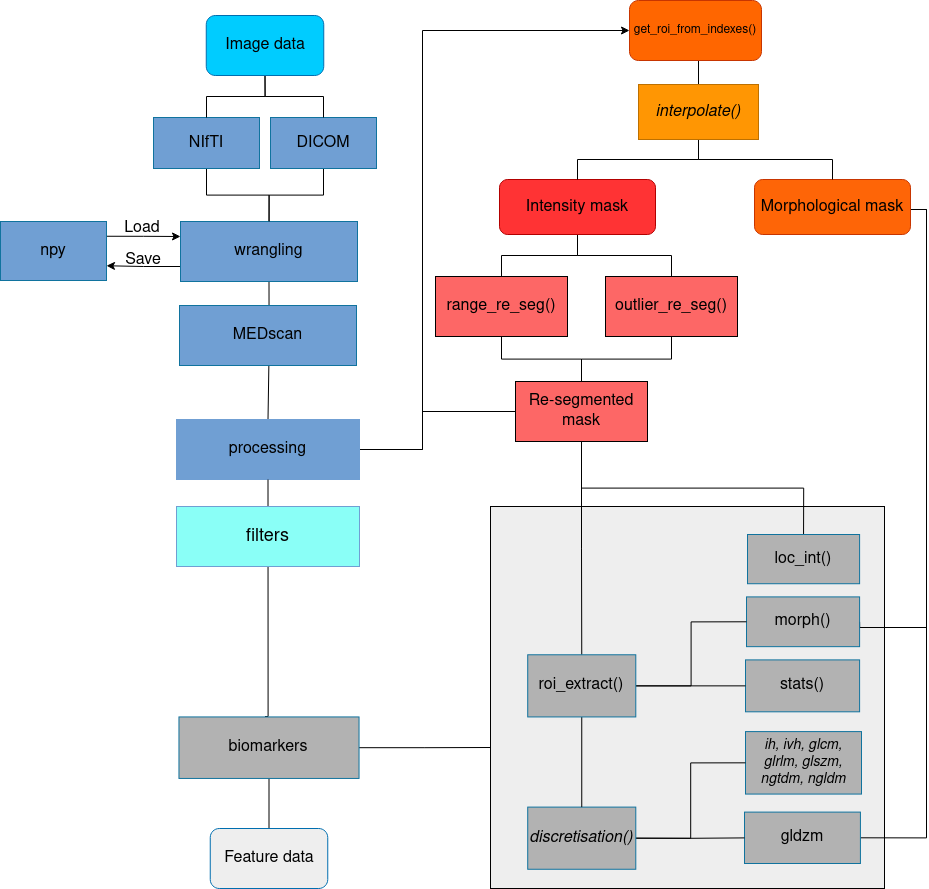

The diagram above was exported from draw.io. Its source (the exported page's mxGraphModel, read from the mxfile embedded in the PNG):
<mxGraphModel dx="5900" dy="7986" grid="0" gridSize="10" guides="1" tooltips="1" connect="1" arrows="1" fold="1" page="0" pageScale="1" pageWidth="1169" pageHeight="827" math="0" shadow="0">
  <root>
    <mxCell id="0" />
    <mxCell id="1" parent="0" />
    <mxCell id="2" value="" style="group;fillColor=#eeeeee;strokeColor=default;rounded=0;glass=0;sketch=0;container=0;" connectable="0" vertex="1" parent="1">
      <mxGeometry x="1546" y="529" width="394" height="382" as="geometry" />
    </mxCell>
    <mxCell id="3" style="edgeStyle=orthogonalEdgeStyle;rounded=0;orthogonalLoop=1;jettySize=auto;html=1;exitX=0.5;exitY=0;exitDx=0;exitDy=0;entryX=0.5;entryY=1;entryDx=0;entryDy=0;endArrow=none;endFill=0;" edge="1" source="6" target="22" parent="1">
      <mxGeometry relative="1" as="geometry" />
    </mxCell>
    <mxCell id="4" style="edgeStyle=orthogonalEdgeStyle;rounded=0;orthogonalLoop=1;jettySize=auto;html=1;exitX=0;exitY=0.75;exitDx=0;exitDy=0;entryX=1;entryY=0.75;entryDx=0;entryDy=0;fontSize=16;" edge="1" source="6" target="53" parent="1">
      <mxGeometry relative="1" as="geometry" />
    </mxCell>
    <mxCell id="5" style="edgeStyle=orthogonalEdgeStyle;rounded=0;orthogonalLoop=1;jettySize=auto;html=1;exitX=0.5;exitY=1;exitDx=0;exitDy=0;entryX=0.5;entryY=0;entryDx=0;entryDy=0;fontSize=16;endArrow=none;endFill=0;" edge="1" source="6" target="9" parent="1">
      <mxGeometry relative="1" as="geometry" />
    </mxCell>
    <mxCell id="6" value="&lt;font style=&quot;font-size: 16px;&quot;&gt;wrangling&lt;/font&gt;" style="rounded=0;whiteSpace=wrap;html=1;glass=0;perimeterSpacing=0;fillColor=#709FD3;strokeColor=#10739e;" vertex="1" parent="1">
      <mxGeometry x="1236" y="244" width="177" height="60" as="geometry" />
    </mxCell>
    <mxCell id="7" style="edgeStyle=orthogonalEdgeStyle;rounded=0;orthogonalLoop=1;jettySize=auto;html=1;exitX=1;exitY=0.5;exitDx=0;exitDy=0;entryX=0;entryY=0.5;entryDx=0;entryDy=0;" edge="1" source="9" target="19" parent="1">
      <mxGeometry relative="1" as="geometry">
        <Array as="points">
          <mxPoint x="1478" y="472" />
          <mxPoint x="1478" y="53" />
        </Array>
        <mxPoint x="1605" y="411.5" as="sourcePoint" />
      </mxGeometry>
    </mxCell>
    <mxCell id="8" style="edgeStyle=orthogonalEdgeStyle;rounded=0;orthogonalLoop=1;jettySize=auto;html=1;exitX=1;exitY=0.5;exitDx=0;exitDy=0;entryX=0;entryY=0.5;entryDx=0;entryDy=0;fontSize=12;fontColor=#000000;endArrow=none;endFill=0;" edge="1" source="9" target="35" parent="1">
      <mxGeometry relative="1" as="geometry">
        <Array as="points">
          <mxPoint x="1478" y="472" />
          <mxPoint x="1478" y="434" />
        </Array>
      </mxGeometry>
    </mxCell>
    <mxCell id="9" value="&lt;font style=&quot;font-size: 16px;&quot;&gt;processing&lt;/font&gt;" style="rounded=0;whiteSpace=wrap;html=1;glass=0;fillColor=#709FD3;strokeColor=#709FD3;" vertex="1" parent="1">
      <mxGeometry x="1232" y="442" width="183" height="60" as="geometry" />
    </mxCell>
    <mxCell id="10" style="edgeStyle=orthogonalEdgeStyle;rounded=0;sketch=0;orthogonalLoop=1;jettySize=auto;html=1;exitX=0.5;exitY=0;exitDx=0;exitDy=0;entryX=0.5;entryY=1;entryDx=0;entryDy=0;endArrow=none;endFill=0;endSize=10;strokeColor=#000000;" edge="1" source="12" target="14" parent="1">
      <mxGeometry relative="1" as="geometry">
        <mxPoint x="1795" y="310" as="targetPoint" />
      </mxGeometry>
    </mxCell>
    <mxCell id="11" style="edgeStyle=orthogonalEdgeStyle;rounded=0;orthogonalLoop=1;jettySize=auto;html=1;exitX=0.5;exitY=1;exitDx=0;exitDy=0;entryX=0.5;entryY=0;entryDx=0;entryDy=0;fontSize=16;fontColor=#000000;endArrow=none;endFill=0;" edge="1" source="12" target="35" parent="1">
      <mxGeometry relative="1" as="geometry" />
    </mxCell>
    <mxCell id="12" value="&lt;font style=&quot;font-size: 16px;&quot;&gt;range_re_seg()&lt;/font&gt;" style="rounded=0;whiteSpace=wrap;html=1;glass=0;gradientColor=none;fillColor=#fd6766;" vertex="1" parent="1">
      <mxGeometry x="1491" y="299" width="132" height="60" as="geometry" />
    </mxCell>
    <mxCell id="13" style="edgeStyle=orthogonalEdgeStyle;rounded=0;orthogonalLoop=1;jettySize=auto;html=1;exitX=0.5;exitY=1;exitDx=0;exitDy=0;entryX=0.5;entryY=0;entryDx=0;entryDy=0;fontSize=16;fontColor=#000000;endArrow=none;endFill=0;" edge="1" source="14" target="32" parent="1">
      <mxGeometry relative="1" as="geometry" />
    </mxCell>
    <mxCell id="14" value="&lt;font style=&quot;font-size: 16px&quot;&gt;&lt;font color=&quot;#000000&quot;&gt;Intensity mask&lt;/font&gt;&lt;br&gt;&lt;/font&gt;" style="rounded=1;whiteSpace=wrap;html=1;glass=0;fillColor=#ff3334;fontColor=#ffffff;strokeColor=#B20000;" vertex="1" parent="1">
      <mxGeometry x="1555" y="202" width="156" height="55" as="geometry" />
    </mxCell>
    <mxCell id="15" style="edgeStyle=orthogonalEdgeStyle;rounded=0;orthogonalLoop=1;jettySize=auto;html=1;exitX=1;exitY=0.5;exitDx=0;exitDy=0;entryX=1;entryY=0.5;entryDx=0;entryDy=0;fontSize=16;fontColor=#000000;endArrow=none;endFill=0;" edge="1" source="17" target="41" parent="1">
      <mxGeometry relative="1" as="geometry">
        <Array as="points">
          <mxPoint x="1966" y="232" />
          <mxPoint x="1982" y="232" />
          <mxPoint x="1982" y="650" />
        </Array>
      </mxGeometry>
    </mxCell>
    <mxCell id="16" style="edgeStyle=orthogonalEdgeStyle;rounded=0;orthogonalLoop=1;jettySize=auto;html=1;exitX=1;exitY=0.5;exitDx=0;exitDy=0;entryX=1;entryY=0.5;entryDx=0;entryDy=0;fontSize=9;fontColor=#000000;endArrow=none;endFill=0;" edge="1" source="17" target="44" parent="1">
      <mxGeometry relative="1" as="geometry">
        <Array as="points">
          <mxPoint x="1966" y="232" />
          <mxPoint x="1982" y="232" />
          <mxPoint x="1982" y="860" />
        </Array>
      </mxGeometry>
    </mxCell>
    <mxCell id="17" value="&lt;font style=&quot;font-size: 16px&quot;&gt;Morphological mask&lt;br&gt;&lt;/font&gt;" style="rounded=1;whiteSpace=wrap;html=1;glass=0;fillColor=#fe6507;fontColor=#000000;strokeColor=#C73500;" vertex="1" parent="1">
      <mxGeometry x="1810" y="202" width="156" height="55" as="geometry" />
    </mxCell>
    <mxCell id="18" style="edgeStyle=orthogonalEdgeStyle;rounded=0;orthogonalLoop=1;jettySize=auto;html=1;exitX=0.5;exitY=1;exitDx=0;exitDy=0;entryX=0.5;entryY=0;entryDx=0;entryDy=0;fontSize=16;endArrow=none;endFill=0;" edge="1" source="19" target="28" parent="1">
      <mxGeometry relative="1" as="geometry" />
    </mxCell>
    <mxCell id="19" value="get_roi_from_indexes()" style="rounded=1;whiteSpace=wrap;html=1;glass=0;fillColor=#ff6600;fontColor=#000000;strokeColor=#C73500;" vertex="1" parent="1">
      <mxGeometry x="1685" y="23" width="132" height="60" as="geometry" />
    </mxCell>
    <mxCell id="20" style="edgeStyle=orthogonalEdgeStyle;rounded=0;orthogonalLoop=1;jettySize=auto;html=1;exitX=0.5;exitY=1;exitDx=0;exitDy=0;endArrow=none;endFill=0;" edge="1" source="21" target="6" parent="1">
      <mxGeometry relative="1" as="geometry" />
    </mxCell>
    <mxCell id="21" value="&lt;font style=&quot;font-size: 16px&quot;&gt;NIfTI&lt;/font&gt;" style="rounded=0;whiteSpace=wrap;html=1;glass=0;fillColor=#709FD3;strokeColor=#10739e;" vertex="1" parent="1">
      <mxGeometry x="1209" y="140" width="106" height="51" as="geometry" />
    </mxCell>
    <mxCell id="22" value="&lt;font style=&quot;font-size: 16px&quot;&gt;DICOM&lt;/font&gt;" style="rounded=0;whiteSpace=wrap;html=1;glass=0;fillColor=#709fd3;strokeColor=#10739e;" vertex="1" parent="1">
      <mxGeometry x="1326" y="140" width="106" height="51" as="geometry" />
    </mxCell>
    <mxCell id="23" style="edgeStyle=orthogonalEdgeStyle;rounded=0;orthogonalLoop=1;jettySize=auto;html=1;exitX=0.5;exitY=1;exitDx=0;exitDy=0;endArrow=none;endFill=0;" edge="1" source="25" target="21" parent="1">
      <mxGeometry relative="1" as="geometry" />
    </mxCell>
    <mxCell id="24" style="edgeStyle=orthogonalEdgeStyle;rounded=0;orthogonalLoop=1;jettySize=auto;html=1;exitX=0.5;exitY=1;exitDx=0;exitDy=0;entryX=0.5;entryY=0;entryDx=0;entryDy=0;endArrow=none;endFill=0;" edge="1" source="25" target="22" parent="1">
      <mxGeometry relative="1" as="geometry" />
    </mxCell>
    <mxCell id="25" value="&lt;font style=&quot;font-size: 16px&quot;&gt;&lt;font color=&quot;#000000&quot;&gt;Image data&lt;/font&gt;&lt;br&gt;&lt;/font&gt;" style="rounded=1;whiteSpace=wrap;html=1;glass=0;fillColor=#00ccff;strokeColor=#006EAF;fontColor=#ffffff;" vertex="1" parent="1">
      <mxGeometry x="1261.75" y="38" width="117.5" height="60" as="geometry" />
    </mxCell>
    <mxCell id="26" style="edgeStyle=orthogonalEdgeStyle;rounded=0;orthogonalLoop=1;jettySize=auto;html=1;exitX=0.5;exitY=1;exitDx=0;exitDy=0;entryX=0.5;entryY=0;entryDx=0;entryDy=0;fontSize=16;endArrow=none;endFill=0;" edge="1" source="28" target="14" parent="1">
      <mxGeometry relative="1" as="geometry" />
    </mxCell>
    <mxCell id="27" style="edgeStyle=orthogonalEdgeStyle;rounded=0;orthogonalLoop=1;jettySize=auto;html=1;exitX=0.5;exitY=1;exitDx=0;exitDy=0;entryX=0.5;entryY=0;entryDx=0;entryDy=0;fontSize=16;endArrow=none;endFill=0;" edge="1" source="28" target="17" parent="1">
      <mxGeometry relative="1" as="geometry" />
    </mxCell>
    <mxCell id="28" value="&lt;font style=&quot;font-size: 16px&quot;&gt;&lt;i&gt;interpolate()&lt;/i&gt;&lt;/font&gt;" style="rounded=0;whiteSpace=wrap;html=1;glass=0;fillColor=#ff9603;fontColor=#000000;strokeColor=#BD7000;" vertex="1" parent="1">
      <mxGeometry x="1694" y="107" width="120" height="55" as="geometry" />
    </mxCell>
    <mxCell id="29" value="" style="edgeStyle=orthogonalEdgeStyle;rounded=0;orthogonalLoop=1;jettySize=auto;html=1;exitX=0.5;exitY=1;exitDx=0;exitDy=0;entryX=0.5;entryY=0;entryDx=0;entryDy=0;endArrow=none;" edge="1" source="9" parent="1">
      <mxGeometry relative="1" as="geometry">
        <mxPoint x="1320.500000000001" y="456" as="sourcePoint" />
        <mxPoint x="1320.499999999999" y="739" as="targetPoint" />
        <Array as="points">
          <mxPoint x="1324" y="739" />
        </Array>
      </mxGeometry>
    </mxCell>
    <mxCell id="30" value="&lt;font style=&quot;font-size: 18px;&quot;&gt;filters&lt;/font&gt;" style="rounded=0;whiteSpace=wrap;html=1;glass=0;fillColor=#8AFFF7;strokeColor=#709FD3;" vertex="1" parent="1">
      <mxGeometry x="1232" y="529" width="183" height="60" as="geometry" />
    </mxCell>
    <mxCell id="31" style="edgeStyle=orthogonalEdgeStyle;rounded=0;orthogonalLoop=1;jettySize=auto;html=1;exitX=0.5;exitY=1;exitDx=0;exitDy=0;entryX=0.5;entryY=0;entryDx=0;entryDy=0;fontSize=16;fontColor=#000000;endArrow=none;endFill=0;" edge="1" source="32" target="35" parent="1">
      <mxGeometry relative="1" as="geometry" />
    </mxCell>
    <mxCell id="32" value="&lt;font style=&quot;font-size: 16px;&quot;&gt;outlier_re_seg()&lt;/font&gt;" style="rounded=0;whiteSpace=wrap;html=1;glass=0;gradientColor=none;fillColor=#fd6766;" vertex="1" parent="1">
      <mxGeometry x="1661" y="299" width="132" height="60" as="geometry" />
    </mxCell>
    <mxCell id="33" style="edgeStyle=orthogonalEdgeStyle;rounded=0;orthogonalLoop=1;jettySize=auto;html=1;exitX=0.5;exitY=1;exitDx=0;exitDy=0;entryX=0.5;entryY=0;entryDx=0;entryDy=0;fontSize=16;fontColor=#000000;endArrow=none;endFill=0;" edge="1" source="35" target="40" parent="1">
      <mxGeometry relative="1" as="geometry" />
    </mxCell>
    <mxCell id="34" style="edgeStyle=orthogonalEdgeStyle;rounded=0;orthogonalLoop=1;jettySize=auto;html=1;exitX=0.5;exitY=1;exitDx=0;exitDy=0;entryX=0.5;entryY=0;entryDx=0;entryDy=0;fontSize=16;fontColor=#000000;endArrow=none;endFill=0;" edge="1" source="35" target="51" parent="1">
      <mxGeometry relative="1" as="geometry" />
    </mxCell>
    <mxCell id="35" value="&lt;font style=&quot;font-size: 16px&quot;&gt;Re-segmented mask&lt;br&gt;&lt;/font&gt;" style="rounded=0;whiteSpace=wrap;html=1;glass=0;gradientColor=none;fillColor=#fd6766;" vertex="1" parent="1">
      <mxGeometry x="1571" y="404" width="132" height="60" as="geometry" />
    </mxCell>
    <mxCell id="36" style="edgeStyle=orthogonalEdgeStyle;rounded=0;orthogonalLoop=1;jettySize=auto;html=1;exitX=0.5;exitY=1;exitDx=0;exitDy=0;entryX=0.5;entryY=0;entryDx=0;entryDy=0;fontSize=16;fontColor=#000000;endArrow=none;endFill=0;" edge="1" source="38" target="39" parent="1">
      <mxGeometry relative="1" as="geometry" />
    </mxCell>
    <mxCell id="37" style="edgeStyle=orthogonalEdgeStyle;rounded=0;orthogonalLoop=1;jettySize=auto;html=1;exitX=1;exitY=0.5;exitDx=0;exitDy=0;fontSize=16;fontColor=#000000;endArrow=none;endFill=0;" edge="1" source="38" parent="1">
      <mxGeometry relative="1" as="geometry">
        <mxPoint x="1546" y="770" as="targetPoint" />
      </mxGeometry>
    </mxCell>
    <mxCell id="38" value="&lt;font style=&quot;font-size: 16px;&quot;&gt;biomarkers&lt;/font&gt;" style="rounded=0;whiteSpace=wrap;html=1;glass=0;fillColor=#b2b2b2;strokeColor=#10739e;" vertex="1" parent="1">
      <mxGeometry x="1234.46" y="739.44" width="180.08" height="61.5" as="geometry" />
    </mxCell>
    <mxCell id="39" value="&lt;font style=&quot;font-size: 16px&quot;&gt;&lt;font color=&quot;#000000&quot;&gt;Feature data&lt;/font&gt;&lt;br&gt;&lt;/font&gt;" style="rounded=1;whiteSpace=wrap;html=1;glass=0;fillColor=#eeeeee;strokeColor=#006EAF;fontColor=#ffffff;" vertex="1" parent="1">
      <mxGeometry x="1265.75" y="851" width="117.5" height="60" as="geometry" />
    </mxCell>
    <mxCell id="40" value="&lt;font style=&quot;font-size: 16px;&quot;&gt;loc_int()&lt;/font&gt;" style="rounded=0;whiteSpace=wrap;html=1;glass=0;fillColor=#b2b2b2;strokeColor=#10739e;" vertex="1" parent="1">
      <mxGeometry x="1803" y="557" width="112.1" height="49.23" as="geometry" />
    </mxCell>
    <mxCell id="41" value="&lt;font style=&quot;font-size: 16px;&quot;&gt;morph()&lt;/font&gt;" style="rounded=0;whiteSpace=wrap;html=1;glass=0;fillColor=#b2b2b2;strokeColor=#10739e;" vertex="1" parent="1">
      <mxGeometry x="1802" y="619.4149286498354" width="113.1" height="49.74704720087815" as="geometry" />
    </mxCell>
    <mxCell id="42" value="&lt;font style=&quot;font-size: 16px;&quot;&gt;stats()&lt;/font&gt;" style="rounded=0;whiteSpace=wrap;html=1;glass=0;fillColor=#b2b2b2;strokeColor=#10739e;" vertex="1" parent="1">
      <mxGeometry x="1801" y="682.4039956092206" width="114.1" height="51.913238199780444" as="geometry" />
    </mxCell>
    <mxCell id="43" value="&lt;font style=&quot;font-size: 14px;&quot;&gt;&lt;i&gt;&lt;font style=&quot;font-size: 14px;&quot;&gt;ih, ivh, glcm, glrlm, glszm, ngtdm, ngldm&lt;/font&gt;&lt;/i&gt;&lt;/font&gt;" style="rounded=0;whiteSpace=wrap;html=1;glass=0;fillColor=#b2b2b2;strokeColor=#10739e;imageHeight=24;" vertex="1" parent="1">
      <mxGeometry x="1801" y="754.0954994511525" width="116" height="62.47106476399559" as="geometry" />
    </mxCell>
    <mxCell id="44" value="&lt;font style=&quot;font-size: 16px;&quot;&gt;gldzm&lt;/font&gt;" style="rounded=0;whiteSpace=wrap;html=1;glass=0;fillColor=#b2b2b2;strokeColor=#10739e;imageHeight=24;" vertex="1" parent="1">
      <mxGeometry x="1800" y="834.6" width="115.92" height="51.4" as="geometry" />
    </mxCell>
    <mxCell id="45" style="edgeStyle=orthogonalEdgeStyle;rounded=0;orthogonalLoop=1;jettySize=auto;html=1;exitX=1;exitY=0.5;exitDx=0;exitDy=0;fontSize=16;fontColor=#000000;endArrow=none;endFill=0;" edge="1" source="47" target="44" parent="1">
      <mxGeometry relative="1" as="geometry" />
    </mxCell>
    <mxCell id="46" style="edgeStyle=orthogonalEdgeStyle;rounded=0;orthogonalLoop=1;jettySize=auto;html=1;exitX=1;exitY=0.5;exitDx=0;exitDy=0;entryX=0;entryY=0.5;entryDx=0;entryDy=0;fontSize=16;fontColor=#000000;endArrow=none;endFill=0;" edge="1" source="47" target="43" parent="1">
      <mxGeometry relative="1" as="geometry" />
    </mxCell>
    <mxCell id="47" value="&lt;i&gt;&lt;font style=&quot;font-size: 16px&quot;&gt;discretisation()&lt;/font&gt;&lt;/i&gt;" style="rounded=0;whiteSpace=wrap;html=1;glass=0;fillColor=#b2b2b2;strokeColor=#10739e;" vertex="1" parent="1">
      <mxGeometry x="1583.2165833333333" y="829.6013830954994" width="108.07091666666666" height="62.16026344676178" as="geometry" />
    </mxCell>
    <mxCell id="48" style="edgeStyle=orthogonalEdgeStyle;rounded=0;orthogonalLoop=1;jettySize=auto;html=1;exitX=1;exitY=0.5;exitDx=0;exitDy=0;entryX=0;entryY=0.5;entryDx=0;entryDy=0;fontSize=16;fontColor=#000000;endArrow=none;endFill=0;" edge="1" source="51" target="42" parent="1">
      <mxGeometry relative="1" as="geometry" />
    </mxCell>
    <mxCell id="49" style="edgeStyle=orthogonalEdgeStyle;rounded=0;orthogonalLoop=1;jettySize=auto;html=1;exitX=1;exitY=0.5;exitDx=0;exitDy=0;entryX=0;entryY=0.5;entryDx=0;entryDy=0;fontSize=16;fontColor=#000000;endArrow=none;endFill=0;" edge="1" source="51" target="41" parent="1">
      <mxGeometry relative="1" as="geometry" />
    </mxCell>
    <mxCell id="50" style="edgeStyle=orthogonalEdgeStyle;rounded=0;orthogonalLoop=1;jettySize=auto;html=1;exitX=0.5;exitY=1;exitDx=0;exitDy=0;entryX=0.5;entryY=0;entryDx=0;entryDy=0;fontSize=16;fontColor=#000000;endArrow=none;endFill=0;" edge="1" source="51" target="47" parent="1">
      <mxGeometry relative="1" as="geometry" />
    </mxCell>
    <mxCell id="51" value="&lt;font style=&quot;font-size: 16px;&quot;&gt;roi_extract()&lt;/font&gt;" style="rounded=0;whiteSpace=wrap;html=1;glass=0;fillColor=#b2b2b2;strokeColor=#10739e;" vertex="1" parent="1">
      <mxGeometry x="1583.2165833333333" y="677.2804829857299" width="108.07091666666666" height="62.16026344676178" as="geometry" />
    </mxCell>
    <mxCell id="52" style="edgeStyle=orthogonalEdgeStyle;rounded=0;orthogonalLoop=1;jettySize=auto;html=1;exitX=1;exitY=0.25;exitDx=0;exitDy=0;entryX=0;entryY=0.25;entryDx=0;entryDy=0;fontSize=16;" edge="1" source="53" target="6" parent="1">
      <mxGeometry relative="1" as="geometry" />
    </mxCell>
    <mxCell id="53" value="&lt;font style=&quot;font-size: 16px&quot;&gt;npy&lt;/font&gt;" style="rounded=0;whiteSpace=wrap;html=1;glass=0;fillColor=#709FD3;strokeColor=#10739e;" vertex="1" parent="1">
      <mxGeometry x="1056" y="244" width="106" height="59" as="geometry" />
    </mxCell>
    <mxCell id="54" value="Load" style="text;html=1;strokeColor=none;fillColor=none;align=center;verticalAlign=middle;whiteSpace=wrap;rounded=0;fontSize=16;" vertex="1" parent="1">
      <mxGeometry x="1168" y="236" width="60" height="30" as="geometry" />
    </mxCell>
    <mxCell id="55" value="Save" style="text;html=1;strokeColor=none;fillColor=none;align=center;verticalAlign=middle;whiteSpace=wrap;rounded=0;fontSize=16;" vertex="1" parent="1">
      <mxGeometry x="1169" y="268" width="60" height="30" as="geometry" />
    </mxCell>
    <mxCell id="56" value="&lt;font style=&quot;font-size: 16px;&quot;&gt;MEDscan&lt;/font&gt;" style="rounded=0;whiteSpace=wrap;html=1;glass=0;perimeterSpacing=0;fillColor=#709FD3;strokeColor=#10739e;" vertex="1" parent="1">
      <mxGeometry x="1235" y="328" width="177" height="60" as="geometry" />
    </mxCell>
  </root>
</mxGraphModel>